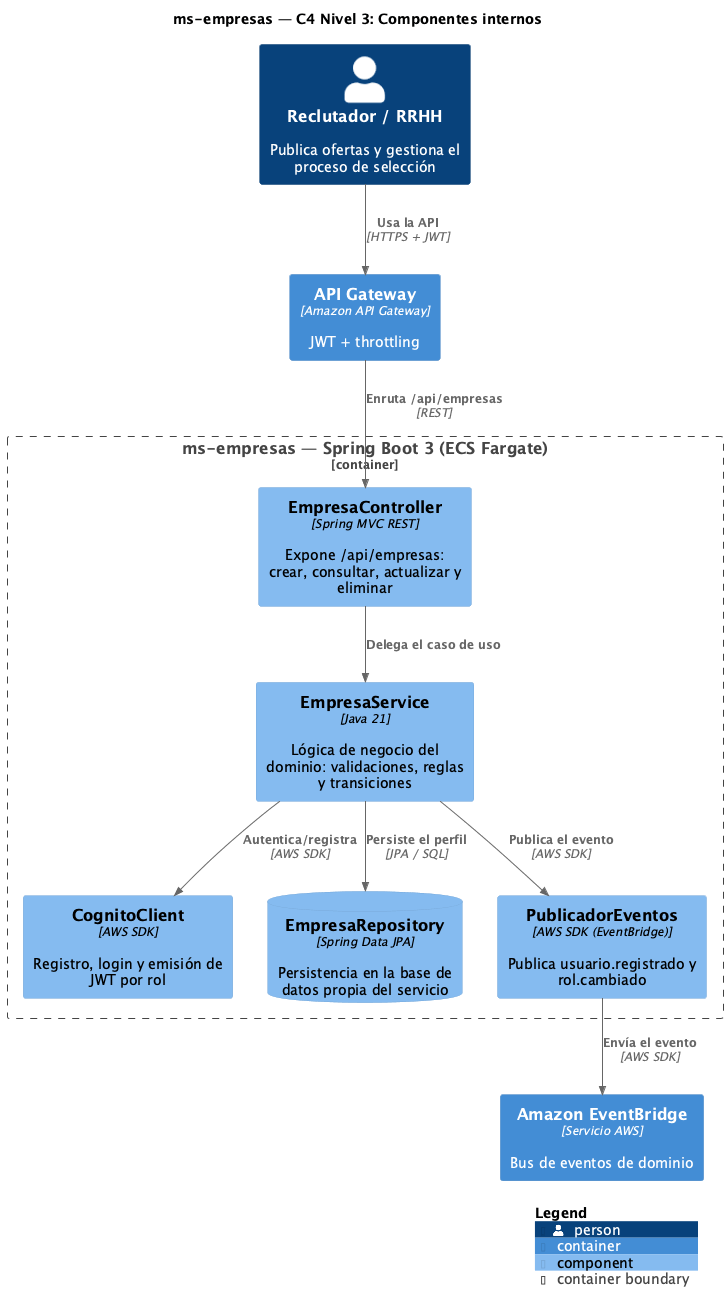

The diagram above was rendered by PlantUML. Its source (embedded in the PNG):
@startuml C4-3-Componentes
!include <C4/C4_Component>

title ms-empresas — C4 Nivel 3: Componentes internos

LAYOUT_WITH_LEGEND()

Person(actor, "Reclutador / RRHH", "Publica ofertas y gestiona el proceso de selección")
Container_Boundary(ms, "ms-empresas — Spring Boot 3 (ECS Fargate)") {

  Component(rest, "EmpresaController", "Spring MVC REST", "Expone /api/empresas: crear, consultar, actualizar y eliminar")
  Component(svc, "EmpresaService", "Java 21", "Lógica de negocio del dominio: validaciones, reglas y transiciones")
  Component(cognito, "CognitoClient", "AWS SDK", "Registro, login y emisión de JWT por rol")
  ComponentDb(repo, "EmpresaRepository", "Spring Data JPA", "Persistencia en la base de datos propia del servicio")
  Component(pub, "PublicadorEventos", "AWS SDK (EventBridge)", "Publica usuario.registrado y rol.cambiado")
}

Container(apigw, "API Gateway", "Amazon API Gateway", "JWT + throttling")
Container(ev, "Amazon EventBridge", "Servicio AWS", "Bus de eventos de dominio")

Rel(actor, apigw, "Usa la API", "HTTPS + JWT")
Rel(apigw, rest, "Enruta /api/empresas", "REST")
Rel(rest, svc, "Delega el caso de uso")
Rel(svc, cognito, "Autentica/registra", "AWS SDK")
Rel(svc, repo, "Persiste el perfil", "JPA / SQL")
Rel(svc, pub, "Publica el evento", "AWS SDK")
Rel(pub, ev, "Envía el evento", "AWS SDK")

SHOW_LEGEND()
@enduml